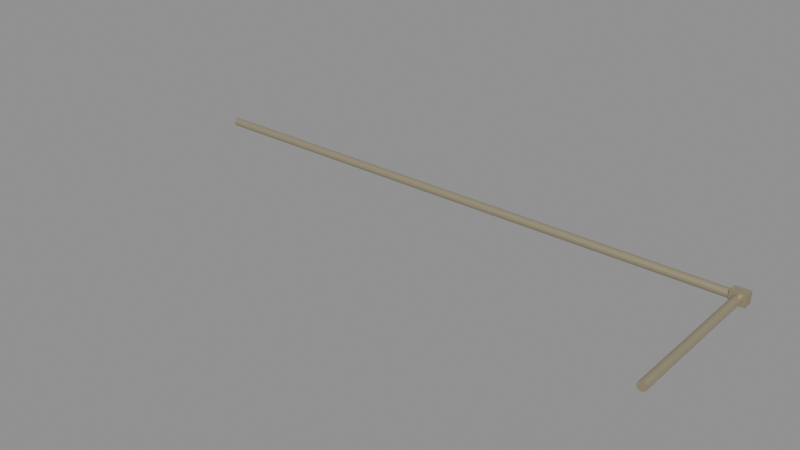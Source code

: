 # Source: D04CareAngledTerminal_r001.blend  (saved by Blender 4.3.34; exported with 4.5.12 LTS)
import bpy
from mathutils import Matrix  # noqa: F401  (used for matrix-valued properties, if any)

bpy.ops.wm.read_factory_settings(use_empty=True)
scene = bpy.context.scene
scene.name = 'Scene'

# ---- materials (node trees are filled in below, after node groups)
mat_d04caretoolchampagne = bpy.data.materials.new('D04CareToolChampagne')
mat_d04caretoolchampagne.diffuse_color = (0.46, 0.4, 0.27, 1.0)

# ---- material node trees
mat_d04caretoolchampagne.use_nodes = True; mat_d04caretoolchampagne.node_tree.nodes.clear()
_N = mat_d04caretoolchampagne.node_tree.nodes; _L = mat_d04caretoolchampagne.node_tree.links
n0 = _N.new('ShaderNodeBsdfPrincipled'); n0.name = 'Principled BSDF'; n0.location = (10, 300)
n0.inputs[0].default_value = (0.46, 0.4, 0.27, 1.0)
n0.inputs[1].default_value = 0.6
n0.inputs[2].default_value = 0.45
n1 = _N.new('ShaderNodeOutputMaterial'); n1.name = 'Material Output'; n1.location = (300, 300)
_L.new(n0.outputs[0], n1.inputs[0])
n1.is_active_output = True

# ---- meshes
me_d04pc_careoffsetarm = bpy.data.meshes.new('D04PC_CareOffsetArm')
me_d04pc_careoffsetarm.from_pydata([(0.0, 0.0, 0.008), (0.0, -0.003061, 0.007391), (0.0, -0.005657, 0.005657), (0.0, -0.007391, 0.003061), (0.0, -0.008, 4.899e-19), (0.0, -0.007391, -0.003061), (0.0, -0.005657, -0.005657), (0.0, -0.003061, -0.007391), (0.0, -9.797e-19, -0.008), (0.0, 0.003061, -0.007391), (0.0, 0.005657, -0.005657), (0.0, 0.007391, -0.003061), (0.0, 0.008, -1.47e-18), (0.0, 0.007391, 0.003061), (0.0, 0.005657, 0.005657), (0.0, 0.003061, 0.007391), (1.1, 0.0, 0.008), (1.1, -0.003061, 0.007391), (1.1, -0.005657, 0.005657), (1.1, -0.007391, 0.003061), (1.1, -0.008, 4.899e-19), (1.1, -0.007391, -0.003061), (1.1, -0.005657, -0.005657), (1.1, -0.003061, -0.007391), (1.1, -9.797e-19, -0.008), (1.1, 0.003061, -0.007391), (1.1, 0.005657, -0.005657), (1.1, 0.007391, -0.003061), (1.1, 0.008, -1.47e-18), (1.1, 0.007391, 0.003061), (1.1, 0.005657, 0.005657), (1.1, 0.003061, 0.007391)], [], [(15, 14, 13, 12, 11, 10, 9, 8, 7, 6, 5, 4, 3, 2, 1, 0), (16, 17, 18, 19, 20, 21, 22, 23, 24, 25, 26, 27, 28, 29, 30, 31), (0, 1, 17, 16), (1, 2, 18, 17), (2, 3, 19, 18), (3, 4, 20, 19), (4, 5, 21, 20), (5, 6, 22, 21), (6, 7, 23, 22), (7, 8, 24, 23), (8, 9, 25, 24), (9, 10, 26, 25), (10, 11, 27, 26), (11, 12, 28, 27), (12, 13, 29, 28), (13, 14, 30, 29), (14, 15, 31, 30), (15, 0, 16, 31)])
me_d04pc_careoffsetarm.materials.append(mat_d04caretoolchampagne)
me_d04pc_careoffsetarm.update()
me_d04pc_careterminaltip = bpy.data.meshes.new('D04PC_CareTerminalTip')
me_d04pc_careterminaltip.from_pydata([(1.108, 0.0, 0.0), (1.107, 0.0, 0.003061), (1.106, 0.0, 0.005657), (1.103, 0.0, 0.007391), (1.1, 0.0, 0.008), (1.097, 0.0, 0.007391), (1.094, 0.0, 0.005657), (1.093, 0.0, 0.003061), (1.092, 0.0, 9.797e-19), (1.093, 0.0, -0.003061), (1.094, 0.0, -0.005657), (1.097, 0.0, -0.007391), (1.1, 0.0, -0.008), (1.103, 0.0, -0.007391), (1.106, 0.0, -0.005657), (1.107, 0.0, -0.003061), (1.108, -0.3, 0.0), (1.107, -0.3, 0.003061), (1.106, -0.3, 0.005657), (1.103, -0.3, 0.007391), (1.1, -0.3, 0.008), (1.097, -0.3, 0.007391), (1.094, -0.3, 0.005657), (1.093, -0.3, 0.003061), (1.092, -0.3, 9.797e-19), (1.093, -0.3, -0.003061), (1.094, -0.3, -0.005657), (1.097, -0.3, -0.007391), (1.1, -0.3, -0.008), (1.103, -0.3, -0.007391), (1.106, -0.3, -0.005657), (1.107, -0.3, -0.003061)], [], [(15, 14, 13, 12, 11, 10, 9, 8, 7, 6, 5, 4, 3, 2, 1, 0), (16, 17, 18, 19, 20, 21, 22, 23, 24, 25, 26, 27, 28, 29, 30, 31), (0, 1, 17, 16), (1, 2, 18, 17), (2, 3, 19, 18), (3, 4, 20, 19), (4, 5, 21, 20), (5, 6, 22, 21), (6, 7, 23, 22), (7, 8, 24, 23), (8, 9, 25, 24), (9, 10, 26, 25), (10, 11, 27, 26), (11, 12, 28, 27), (12, 13, 29, 28), (13, 14, 30, 29), (14, 15, 31, 30), (15, 0, 16, 31)])
me_d04pc_careterminaltip.materials.append(mat_d04caretoolchampagne)
me_d04pc_careterminaltip.update()
me_d04pc_careterminaljoint = bpy.data.meshes.new('D04PC_CareTerminalJoint')
me_d04pc_careterminaljoint.from_pydata([(1.086, 0.01, -0.011), (1.114, 0.01, -0.011), (1.114, 0.01, 0.011), (1.086, 0.01, 0.011), (1.086, -0.01, -0.011), (1.114, -0.01, -0.011), (1.114, -0.01, 0.011), (1.086, -0.01, 0.011)], [], [(0, 3, 2, 1), (4, 5, 6, 7), (0, 1, 5, 4), (1, 2, 6, 5), (2, 3, 7, 6), (3, 0, 4, 7)])
me_d04pc_careterminaljoint.materials.append(mat_d04caretoolchampagne)
me_d04pc_careterminaljoint.update()

# ---- objects
ob_d04pc_careoffsetarm = bpy.data.objects.new('D04PC_CareOffsetArm', me_d04pc_careoffsetarm)
ob_d04pc_careterminaltip = bpy.data.objects.new('D04PC_CareTerminalTip', me_d04pc_careterminaltip)
ob_d04pc_careterminaljoint = bpy.data.objects.new('D04PC_CareTerminalJoint', me_d04pc_careterminaljoint)

# ---- transforms, parenting, visibility, modifiers, constraints
ob_d04pc_careoffsetarm.location = (0.0, 0.0, 0.0)
ob_d04pc_careterminaltip.location = (0.0, 0.0, 0.0)
ob_d04pc_careterminaljoint.location = (0.0, 0.0, 0.0)

# ---- collection membership
scene.collection.objects.link(ob_d04pc_careoffsetarm)
scene.collection.objects.link(ob_d04pc_careterminaltip)
scene.collection.objects.link(ob_d04pc_careterminaljoint)

# ---- scene / render settings (as saved in the file)
scene.frame_start = 1; scene.frame_end = 250; scene.frame_set(1)
scene.render.engine = 'BLENDER_EEVEE_NEXT'
bpy.context.view_layer.update()

# ---- added for rendering (the .blend has no active camera and no usable light): camera, sun + grey world if the file has none
cam_auto = bpy.data.cameras.new('AutoCamera')
cam_auto.lens = 50.0
cam_auto.sensor_width = 36.0
cam_auto.clip_end = 1000.0
ob_auto_camera = bpy.data.objects.new('AutoCamera', cam_auto)
scene.collection.objects.link(ob_auto_camera)
ob_auto_camera.location = (1.62706, -1.42907, 0.856046)
ob_auto_camera.rotation_euler = (1.09748, -7.21219e-08, 0.694738)
scene.camera = ob_auto_camera
light_auto_sun = bpy.data.lights.new('AutoSun', 'SUN')
light_auto_sun.energy = 3.0
light_auto_sun.angle = 0.0523599
ob_auto_sun = bpy.data.objects.new('AutoSun', light_auto_sun)
scene.collection.objects.link(ob_auto_sun)
ob_auto_sun.rotation_euler = (0.872665, 0.174533, 0.523599)
if scene.world is None:
    world_auto = bpy.data.worlds.new('AutoWorld')
    world_auto.color = (0.3, 0.3, 0.3)
    scene.world = world_auto
bpy.context.view_layer.update()

